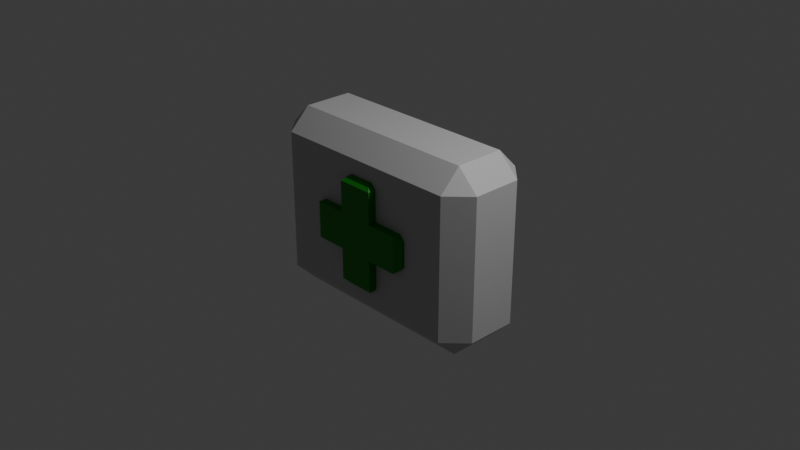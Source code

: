 # Source: healthpack.blend  (saved by Blender 4.2.66; exported with 4.5.12 LTS)
import bpy
from mathutils import Matrix  # noqa: F401  (used for matrix-valued properties, if any)

bpy.ops.wm.read_factory_settings(use_empty=True)
scene = bpy.context.scene
scene.name = 'Scene'

# ---- collections
col_collection = bpy.data.collections.new('Collection'); scene.collection.children.link(col_collection)

# ---- materials (node trees are filled in below, after node groups)
mat_plus = bpy.data.materials.new('Plus')
mat_plus.alpha_threshold = 0.0
mat_plus.use_transparent_shadow = False
mat_plus.roughness = 0.5
mat_plus.line_color = (0.0, 0.0, 0.0, 1.0)
mat_pack = bpy.data.materials.new('Pack')

# ---- material node trees
mat_plus.use_nodes = True; mat_plus.node_tree.nodes.clear()
_N = mat_plus.node_tree.nodes; _L = mat_plus.node_tree.links
n0 = _N.new('ShaderNodeOutputMaterial'); n0.name = 'Material Output'; n0.location = (300, 300)
n1 = _N.new('ShaderNodeBsdfPrincipled'); n1.name = 'Principled BSDF'; n1.location = (10, 300)
n1.inputs[0].default_value = (0.0, 0.2607, 0.0008012, 1.0)
n1.inputs[3].default_value = 1.45
_L.new(n1.outputs[0], n0.inputs[0])
n0.is_active_output = True
mat_pack.use_nodes = True; mat_pack.node_tree.nodes.clear()
_N = mat_pack.node_tree.nodes; _L = mat_pack.node_tree.links
n0 = _N.new('ShaderNodeBsdfPrincipled'); n0.name = 'Principled BSDF'; n0.location = (10, 300)
n0.inputs[0].default_value = (0.5314, 0.5314, 0.5314, 1.0)
n1 = _N.new('ShaderNodeOutputMaterial'); n1.name = 'Material Output'; n1.location = (300, 300)
_L.new(n0.outputs[0], n1.inputs[0])
n1.is_active_output = True

# ---- world
world_world = bpy.data.worlds.new('World'); scene.world = world_world
world_world.use_nodes = True; world_world.node_tree.nodes.clear()
_N = world_world.node_tree.nodes; _L = world_world.node_tree.links
n0 = _N.new('ShaderNodeOutputWorld'); n0.name = 'World Output'; n0.location = (300, 300)
n1 = _N.new('ShaderNodeBackground'); n1.name = 'Background'; n1.location = (10, 300)
n1.inputs[0].default_value = (0.05088, 0.05088, 0.05088, 1.0)
_L.new(n1.outputs[0], n0.inputs[0])
n0.is_active_output = True
world_world.color = (0.05088, 0.05088, 0.05088)
world_world.sun_shadow_jitter_overblur = 0.0

# ---- cameras
cam_camera = bpy.data.cameras.new('Camera')
cam_camera.clip_end = 100.0
cam_camera.ortho_scale = 7.314

# ---- lights
light_light = bpy.data.lights.new('Light', 'POINT')
light_light.energy = 1000.0
light_light.shadow_soft_size = 0.1

# ---- meshes
me_cube = bpy.data.meshes.new('Cube')
me_cube.from_pydata([(0.0, 0.0, 1.0), (0.0, -0.5, -0.7703), (0.0, -0.2703, -1.0), (0.0, -0.5, 0.7703), (0.0, -0.2703, 1.0), (0.0, 0.0, -1.0), (-1.3, 0.0, 0.7703), (-1.07, 0.0, 1.0), (-1.3, 0.0, -0.7703), (-1.07, 0.0, -1.0), (-1.3, -0.2703, 0.7703), (-1.07, -0.5, 0.7703), (-1.07, -0.2703, 1.0), (-1.07, -0.2703, -1.0), (-1.07, -0.5, -0.7703), (-1.3, -0.2703, -0.7703), (-0.2, -0.59, 0.2), (-0.2, -0.59, -0.2), (-0.2, -0.496, 0.2), (-0.2, -0.496, -0.2), (0.0, -0.59, -0.2), (0.0, -0.59, 0.2), (0.0, -0.496, 0.6), (0.0, -0.5315, 0.6), (0.0, -0.59, 0.5415), (0.0, -0.496, -0.6), (0.0, -0.59, -0.5415), (0.0, -0.5315, -0.6), (-0.1415, -0.496, -0.6), (-0.2, -0.496, -0.5415), (-0.2, -0.496, 0.5415), (-0.1415, -0.496, 0.6), (-0.1415, -0.5315, -0.6), (-0.2, -0.59, -0.5415), (-0.1415, -0.5315, 0.6), (-0.2, -0.59, 0.5415), (-0.6, -0.5315, -0.1415), (-0.5415, -0.59, -0.2), (-0.6, -0.5315, 0.1415), (-0.5415, -0.59, 0.2), (-0.6, -0.496, 0.1415), (-0.5415, -0.496, 0.2), (-0.6, -0.496, -0.1415), (-0.5415, -0.496, -0.2), (-0.2171, -0.59, -0.2), (-0.2171, -0.59, 0.2), (-0.2171, -0.496, -0.2), (-0.2171, -0.496, 0.2), (-0.2, -0.496, 0.2171), (0.0, -0.59, 0.2171), (-0.2, -0.59, 0.2171)], [], [(15, 10, 6, 8), (1, 3, 11, 14), (0, 7, 12, 4), (10, 11, 12), (13, 14, 15), (9, 13, 15, 8), (14, 11, 10, 15), (4, 12, 11, 3), (12, 7, 6, 10), (13, 2, 1, 14), (9, 5, 2, 13), (26, 20, 17, 33), (49, 24, 35, 50), (28, 25, 27, 32), (22, 31, 34, 23), (36, 38, 40, 42), (33, 17, 19, 29), (20, 21, 16, 17), (47, 41, 39, 45), (46, 44, 37, 43), (48, 18, 16, 50), (44, 45, 39, 37), (23, 34, 35, 24), (30, 35, 34, 31), (28, 32, 33, 29), (32, 27, 26, 33), (37, 39, 38, 36), (36, 42, 43, 37), (39, 41, 40, 38), (17, 16, 45, 44), (19, 17, 44, 46), (18, 47, 45, 16), (30, 48, 50, 35), (21, 49, 50, 16)])
me_cube.polygons.foreach_set('material_index', [1, 1, 1, 1, 1, 1, 1, 1, 1, 1, 1, 0, 0, 0, 0, 0, 0, 0, 0, 0, 0, 0, 0, 0, 0, 0, 0, 0, 0, 0, 0, 0, 0, 0])
_uv = me_cube.uv_layers.new(name='UVMap')
_uv.uv.foreach_set('vector', [0.4037, 0.05743, 0.5963, 0.05743, 0.5963, 0.1926, 0.4037, 0.1926, 0.4037, 0.875, 0.5963, 0.875, 0.5963, 0.9713, 0.4037, 0.9713, 0.75, 0.5574, 0.8463, 0.5574, 0.8463, 0.6926, 0.75, 0.6926, 0.5963, 0.05743, 0.5963, 0.0, 0.625, 0.05743, 0.1537, 0.6926, 0.1537, 0.75, 0.125, 0.6926, 0.1537, 0.5574, 0.1537, 0.6926, 0.125, 0.6926, 0.125, 0.5574, 0.4037, 0.0, 0.5963, 0.0, 0.5963, 0.05743, 0.4037, 0.05743, 0.625, 0.875, 0.625, 0.9713, 0.5963, 0.9713, 0.5963, 0.875, 0.625, 0.05743, 0.625, 0.1926, 0.5963, 0.1926, 0.5963, 0.05743, 0.1537, 0.6926, 0.25, 0.6926, 0.25, 0.75, 0.1537, 0.75, 0.1537, 0.5574, 0.25, 0.5574, 0.25, 0.6926, 0.1537, 0.6926, 0.3872, 0.875, 0.4583, 0.875, 0.4583, 0.9167, 0.3872, 0.9167, 0.5452, 0.875, 0.6128, 0.875, 0.6128, 0.9167, 0.5452, 0.9167, 0.2205, 0.561, 0.25, 0.561, 0.25, 0.689, 0.2205, 0.689, 0.75, 0.561, 0.7795, 0.561, 0.7795, 0.689, 0.75, 0.689, 0.4705, 0.06098, 0.5295, 0.06098, 0.5295, 0.189, 0.4705, 0.189, 0.3872, 0.9167, 0.4583, 0.9167, 0.4583, 0.3333, 0.3872, 0.3333, 0.4583, 0.875, 0.5417, 0.875, 0.5417, 0.9167, 0.4583, 0.9167, 0.5417, 0.3298, 0.5417, 0.2622, 0.5417, 0.1342, 0.5417, 0.8775, 0.4583, 0.3298, 0.4583, 0.8775, 0.4583, 0.1342, 0.4583, 0.2622, 0.5452, 0.3333, 0.5417, 0.3333, 0.5417, 0.9167, 0.5452, 0.9167, 0.4583, 0.9202, 0.5417, 0.9202, 0.5417, 0.9878, 0.4583, 0.9878, 0.75, 0.689, 0.7795, 0.689, 0.7917, 0.75, 0.75, 0.75, 0.7917, 0.5, 0.7917, 0.75, 0.7795, 0.689, 0.7795, 0.561, 0.2205, 0.561, 0.2205, 0.689, 0.2083, 0.75, 0.2083, 0.5, 0.2205, 0.689, 0.25, 0.689, 0.25, 0.75, 0.2083, 0.75, 0.4583, 0.0, 0.5417, 0.0, 0.5295, 0.06098, 0.4705, 0.06098, 0.4705, 0.06098, 0.4705, 0.189, 0.4583, 0.2622, 0.4583, 0.1342, 0.5417, 0.1342, 0.5417, 0.2622, 0.5295, 0.189, 0.5295, 0.06098, 0.4583, 0.9167, 0.5417, 0.9167, 0.5417, 0.9202, 0.4583, 0.9202, 0.4583, 0.3333, 0.4583, 0.9167, 0.4583, 0.8775, 0.4583, 0.3298, 0.5417, 0.3333, 0.5417, 0.3298, 0.5417, 0.8775, 0.5417, 0.9167, 0.6128, 0.3333, 0.5452, 0.3333, 0.5452, 0.9167, 0.6128, 0.9167, 0.5417, 0.875, 0.5452, 0.875, 0.5452, 0.9167, 0.5417, 0.9167])
me_cube.materials.append(mat_plus)
me_cube.materials.append(mat_pack)
me_cube.use_mirror_vertex_groups = False
me_cube.update()

# ---- objects
ob_cube = bpy.data.objects.new('Cube', me_cube)
ob_light = bpy.data.objects.new('Light', light_light)
ob_camera = bpy.data.objects.new('Camera', cam_camera)

# ---- transforms, parenting, visibility, modifiers, constraints
ob_cube.location = (0.0, 0.0, 0.0)
ob_cube.lock_rotations_4d = False
ob_cube.empty_display_type = 'ARROWS'
ob_cube.lineart.crease_threshold = 0.0
_m = ob_cube.modifiers.new('Mirror', 'MIRROR')
_m.use_axis = (True, True, False)
_m.use_clip = True
ob_light.location = (4.076, 1.005, 5.904)
ob_light.rotation_euler = (0.6503, 0.05522, 1.866)
ob_light.lock_rotations_4d = False
ob_light.empty_display_type = 'ARROWS'
ob_light.color = (0.0, 0.0, 0.0, 0.0)
ob_light.lineart.crease_threshold = 0.0
ob_camera.location = (7.359, -6.926, 4.958)
ob_camera.rotation_euler = (1.109, 0.0, 0.8149)
ob_camera.lock_rotations_4d = False
ob_camera.empty_display_type = 'ARROWS'
ob_camera.color = (0.0, 0.0, 0.0, 0.0)
ob_camera.display_type = 'WIRE'
ob_camera.lineart.crease_threshold = 0.0

# ---- collection membership
col_collection.objects.link(ob_cube)
col_collection.objects.link(ob_light)
col_collection.objects.link(ob_camera)

# ---- scene / render settings (as saved in the file)
scene.camera = ob_camera
scene.frame_start = 1; scene.frame_end = 250; scene.frame_set(1)
scene.render.engine = 'BLENDER_EEVEE_NEXT'
bpy.context.view_layer.update()
